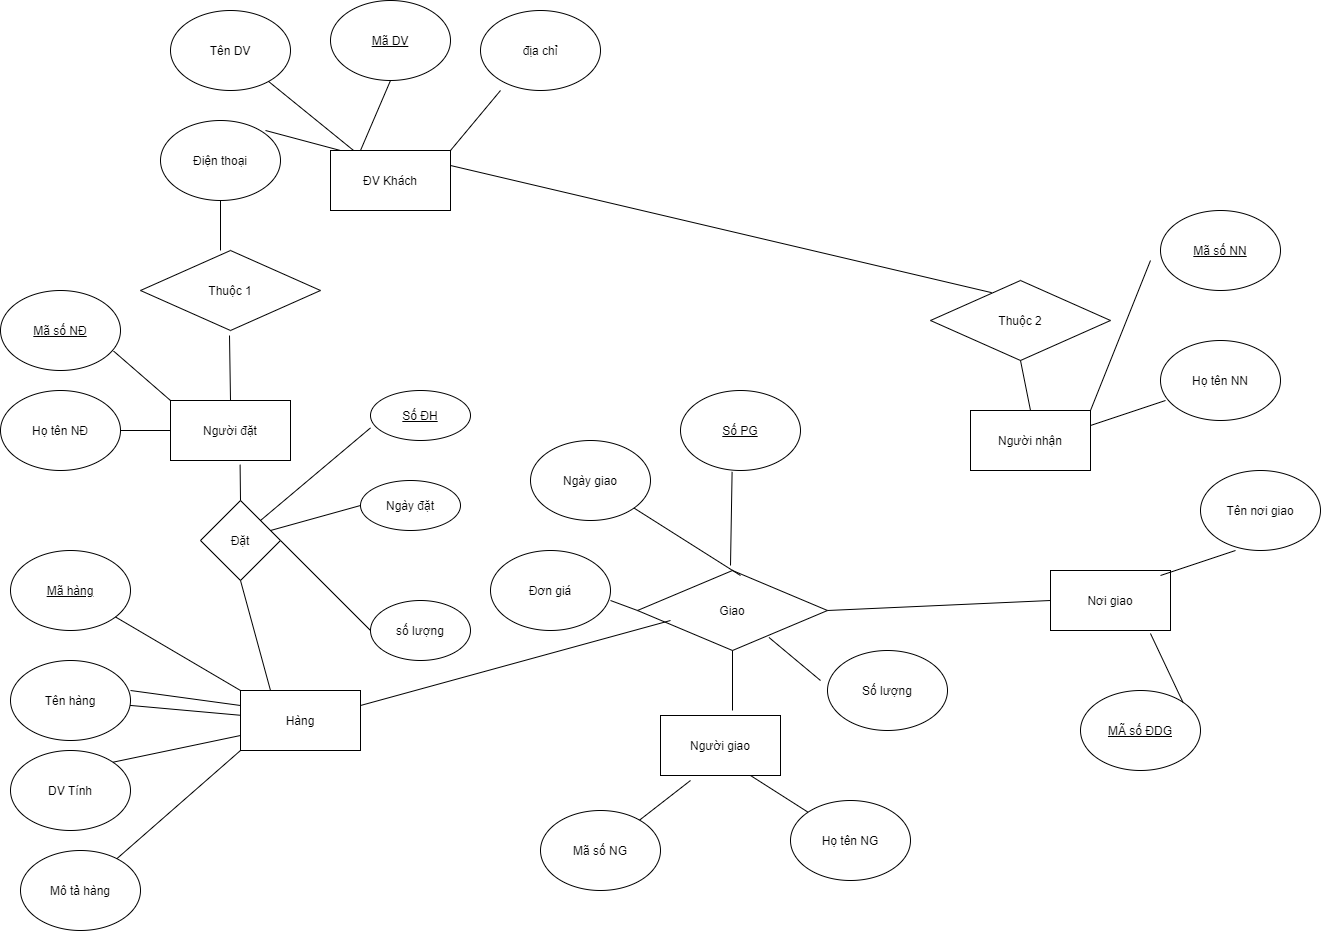

The diagram above was exported from draw.io. Its source (the exported page's mxGraphModel, read from the mxfile embedded in the PNG):
<mxGraphModel dx="1038" dy="1692" grid="1" gridSize="10" guides="1" tooltips="1" connect="1" arrows="1" fold="1" page="1" pageScale="1" pageWidth="827" pageHeight="1169" math="0" shadow="0">
  <root>
    <mxCell id="0" />
    <mxCell id="1" parent="0" />
    <mxCell id="QHWgpBp38UNLGtQxbhpH-2" value="ĐV Khách" style="rounded=0;whiteSpace=wrap;html=1;" vertex="1" parent="1">
      <mxGeometry x="330" y="20" width="120" height="60" as="geometry" />
    </mxCell>
    <mxCell id="QHWgpBp38UNLGtQxbhpH-3" value="Tên DV" style="ellipse;whiteSpace=wrap;html=1;" vertex="1" parent="1">
      <mxGeometry x="170" y="-120" width="120" height="80" as="geometry" />
    </mxCell>
    <mxCell id="QHWgpBp38UNLGtQxbhpH-4" value="địa chỉ" style="ellipse;whiteSpace=wrap;html=1;" vertex="1" parent="1">
      <mxGeometry x="480" y="-120" width="120" height="80" as="geometry" />
    </mxCell>
    <mxCell id="QHWgpBp38UNLGtQxbhpH-5" value="&lt;u&gt;Mã DV&lt;/u&gt;" style="ellipse;whiteSpace=wrap;html=1;" vertex="1" parent="1">
      <mxGeometry x="330" y="-130" width="120" height="80" as="geometry" />
    </mxCell>
    <mxCell id="QHWgpBp38UNLGtQxbhpH-6" value="Điện thoại" style="ellipse;whiteSpace=wrap;html=1;" vertex="1" parent="1">
      <mxGeometry x="160" y="-10" width="120" height="80" as="geometry" />
    </mxCell>
    <mxCell id="QHWgpBp38UNLGtQxbhpH-7" value="Giao" style="rhombus;whiteSpace=wrap;html=1;" vertex="1" parent="1">
      <mxGeometry x="637" y="440" width="190" height="80" as="geometry" />
    </mxCell>
    <mxCell id="QHWgpBp38UNLGtQxbhpH-8" value="Thuộc 1" style="rhombus;whiteSpace=wrap;html=1;" vertex="1" parent="1">
      <mxGeometry x="140" y="120" width="180" height="80" as="geometry" />
    </mxCell>
    <mxCell id="QHWgpBp38UNLGtQxbhpH-9" value="Người đặt" style="rounded=0;whiteSpace=wrap;html=1;" vertex="1" parent="1">
      <mxGeometry x="170" y="270" width="120" height="60" as="geometry" />
    </mxCell>
    <mxCell id="QHWgpBp38UNLGtQxbhpH-10" value="&lt;u&gt;Mã số NĐ&lt;/u&gt;" style="ellipse;whiteSpace=wrap;html=1;" vertex="1" parent="1">
      <mxGeometry y="160" width="120" height="80" as="geometry" />
    </mxCell>
    <mxCell id="QHWgpBp38UNLGtQxbhpH-11" value="Họ tên NĐ" style="ellipse;whiteSpace=wrap;html=1;" vertex="1" parent="1">
      <mxGeometry y="260" width="120" height="80" as="geometry" />
    </mxCell>
    <mxCell id="QHWgpBp38UNLGtQxbhpH-12" value="Đặt" style="rhombus;whiteSpace=wrap;html=1;" vertex="1" parent="1">
      <mxGeometry x="200" y="370" width="80" height="80" as="geometry" />
    </mxCell>
    <mxCell id="QHWgpBp38UNLGtQxbhpH-13" value="Hàng" style="rounded=0;whiteSpace=wrap;html=1;" vertex="1" parent="1">
      <mxGeometry x="240" y="560" width="120" height="60" as="geometry" />
    </mxCell>
    <mxCell id="QHWgpBp38UNLGtQxbhpH-14" value="&lt;u&gt;Mã hàng&lt;/u&gt;" style="ellipse;whiteSpace=wrap;html=1;" vertex="1" parent="1">
      <mxGeometry x="10" y="420" width="120" height="80" as="geometry" />
    </mxCell>
    <mxCell id="QHWgpBp38UNLGtQxbhpH-15" value="Tên hàng" style="ellipse;whiteSpace=wrap;html=1;" vertex="1" parent="1">
      <mxGeometry x="10" y="530" width="120" height="80" as="geometry" />
    </mxCell>
    <mxCell id="QHWgpBp38UNLGtQxbhpH-16" value="DV Tính" style="ellipse;whiteSpace=wrap;html=1;" vertex="1" parent="1">
      <mxGeometry x="10" y="620" width="120" height="80" as="geometry" />
    </mxCell>
    <mxCell id="QHWgpBp38UNLGtQxbhpH-17" value="Mô tả hàng" style="ellipse;whiteSpace=wrap;html=1;" vertex="1" parent="1">
      <mxGeometry x="20" y="720" width="120" height="80" as="geometry" />
    </mxCell>
    <mxCell id="QHWgpBp38UNLGtQxbhpH-18" value="số lượng" style="ellipse;whiteSpace=wrap;html=1;" vertex="1" parent="1">
      <mxGeometry x="370" y="470" width="100" height="60" as="geometry" />
    </mxCell>
    <mxCell id="QHWgpBp38UNLGtQxbhpH-19" value="Ngày đặt" style="ellipse;whiteSpace=wrap;html=1;" vertex="1" parent="1">
      <mxGeometry x="360" y="350" width="100" height="50" as="geometry" />
    </mxCell>
    <mxCell id="QHWgpBp38UNLGtQxbhpH-20" value="&lt;u&gt;Số ĐH&lt;/u&gt;" style="ellipse;whiteSpace=wrap;html=1;" vertex="1" parent="1">
      <mxGeometry x="370" y="260" width="100" height="50" as="geometry" />
    </mxCell>
    <mxCell id="QHWgpBp38UNLGtQxbhpH-22" value="&lt;u&gt;Số PG&lt;/u&gt;" style="ellipse;whiteSpace=wrap;html=1;" vertex="1" parent="1">
      <mxGeometry x="680" y="260" width="120" height="80" as="geometry" />
    </mxCell>
    <mxCell id="QHWgpBp38UNLGtQxbhpH-23" value="Số lượng" style="ellipse;whiteSpace=wrap;html=1;" vertex="1" parent="1">
      <mxGeometry x="827" y="520" width="120" height="80" as="geometry" />
    </mxCell>
    <mxCell id="QHWgpBp38UNLGtQxbhpH-24" value="&lt;u&gt;Mã số NN&lt;/u&gt;" style="ellipse;whiteSpace=wrap;html=1;" vertex="1" parent="1">
      <mxGeometry x="1160" y="80" width="120" height="80" as="geometry" />
    </mxCell>
    <mxCell id="QHWgpBp38UNLGtQxbhpH-25" value="Ngày giao" style="ellipse;whiteSpace=wrap;html=1;" vertex="1" parent="1">
      <mxGeometry x="530" y="310" width="120" height="80" as="geometry" />
    </mxCell>
    <mxCell id="QHWgpBp38UNLGtQxbhpH-26" value="Người giao" style="rounded=0;whiteSpace=wrap;html=1;" vertex="1" parent="1">
      <mxGeometry x="660" y="585" width="120" height="60" as="geometry" />
    </mxCell>
    <mxCell id="QHWgpBp38UNLGtQxbhpH-27" value="Mã số NG" style="ellipse;whiteSpace=wrap;html=1;" vertex="1" parent="1">
      <mxGeometry x="540" y="680" width="120" height="80" as="geometry" />
    </mxCell>
    <mxCell id="QHWgpBp38UNLGtQxbhpH-28" value="Họ tên NG" style="ellipse;whiteSpace=wrap;html=1;" vertex="1" parent="1">
      <mxGeometry x="790" y="670" width="120" height="80" as="geometry" />
    </mxCell>
    <mxCell id="QHWgpBp38UNLGtQxbhpH-29" value="Người nhận" style="rounded=0;whiteSpace=wrap;html=1;" vertex="1" parent="1">
      <mxGeometry x="970" y="280" width="120" height="60" as="geometry" />
    </mxCell>
    <mxCell id="QHWgpBp38UNLGtQxbhpH-30" value="" style="endArrow=none;html=1;exitX=1;exitY=0;exitDx=0;exitDy=0;exitPerimeter=0;" edge="1" parent="1" source="QHWgpBp38UNLGtQxbhpH-2">
      <mxGeometry width="50" height="50" relative="1" as="geometry">
        <mxPoint x="450" y="10" as="sourcePoint" />
        <mxPoint x="500" y="-40" as="targetPoint" />
      </mxGeometry>
    </mxCell>
    <mxCell id="QHWgpBp38UNLGtQxbhpH-31" value="" style="endArrow=none;html=1;exitX=1;exitY=0;exitDx=0;exitDy=0;exitPerimeter=0;entryX=0.5;entryY=1;entryDx=0;entryDy=0;" edge="1" parent="1" target="QHWgpBp38UNLGtQxbhpH-5">
      <mxGeometry width="50" height="50" relative="1" as="geometry">
        <mxPoint x="360" y="20" as="sourcePoint" />
        <mxPoint x="410" y="-40" as="targetPoint" />
      </mxGeometry>
    </mxCell>
    <mxCell id="QHWgpBp38UNLGtQxbhpH-32" value="" style="endArrow=none;html=1;exitX=1;exitY=0;exitDx=0;exitDy=0;exitPerimeter=0;entryX=0.083;entryY=0;entryDx=0;entryDy=0;entryPerimeter=0;" edge="1" parent="1" target="QHWgpBp38UNLGtQxbhpH-2">
      <mxGeometry width="50" height="50" relative="1" as="geometry">
        <mxPoint x="265" as="sourcePoint" />
        <mxPoint x="315" y="-60" as="targetPoint" />
      </mxGeometry>
    </mxCell>
    <mxCell id="QHWgpBp38UNLGtQxbhpH-33" value="" style="endArrow=none;html=1;" edge="1" parent="1" source="QHWgpBp38UNLGtQxbhpH-3" target="QHWgpBp38UNLGtQxbhpH-2">
      <mxGeometry width="50" height="50" relative="1" as="geometry">
        <mxPoint x="290" as="sourcePoint" />
        <mxPoint x="340" y="-60" as="targetPoint" />
      </mxGeometry>
    </mxCell>
    <mxCell id="QHWgpBp38UNLGtQxbhpH-35" value="Thuộc 2" style="rhombus;whiteSpace=wrap;html=1;" vertex="1" parent="1">
      <mxGeometry x="930" y="150" width="180" height="80" as="geometry" />
    </mxCell>
    <mxCell id="QHWgpBp38UNLGtQxbhpH-37" value="" style="endArrow=none;html=1;" edge="1" parent="1" target="QHWgpBp38UNLGtQxbhpH-6">
      <mxGeometry width="50" height="50" relative="1" as="geometry">
        <mxPoint x="220" y="120" as="sourcePoint" />
        <mxPoint x="270" y="70" as="targetPoint" />
      </mxGeometry>
    </mxCell>
    <mxCell id="QHWgpBp38UNLGtQxbhpH-38" value="" style="endArrow=none;html=1;exitX=0.5;exitY=0;exitDx=0;exitDy=0;" edge="1" parent="1" source="QHWgpBp38UNLGtQxbhpH-9">
      <mxGeometry width="50" height="50" relative="1" as="geometry">
        <mxPoint x="229" y="255" as="sourcePoint" />
        <mxPoint x="229" y="205" as="targetPoint" />
      </mxGeometry>
    </mxCell>
    <mxCell id="QHWgpBp38UNLGtQxbhpH-39" value="" style="endArrow=none;html=1;exitX=0;exitY=0;exitDx=0;exitDy=0;entryX=0.943;entryY=0.758;entryDx=0;entryDy=0;entryPerimeter=0;" edge="1" parent="1" source="QHWgpBp38UNLGtQxbhpH-9" target="QHWgpBp38UNLGtQxbhpH-10">
      <mxGeometry width="50" height="50" relative="1" as="geometry">
        <mxPoint x="139" y="260" as="sourcePoint" />
        <mxPoint x="139" y="210" as="targetPoint" />
      </mxGeometry>
    </mxCell>
    <mxCell id="QHWgpBp38UNLGtQxbhpH-40" value="" style="endArrow=none;html=1;entryX=1;entryY=0.5;entryDx=0;entryDy=0;exitX=0;exitY=0.5;exitDx=0;exitDy=0;" edge="1" parent="1" source="QHWgpBp38UNLGtQxbhpH-9" target="QHWgpBp38UNLGtQxbhpH-11">
      <mxGeometry width="50" height="50" relative="1" as="geometry">
        <mxPoint x="140" y="340" as="sourcePoint" />
        <mxPoint x="140" y="290" as="targetPoint" />
      </mxGeometry>
    </mxCell>
    <mxCell id="QHWgpBp38UNLGtQxbhpH-42" value="" style="endArrow=none;html=1;entryX=0;entryY=0;entryDx=0;entryDy=0;" edge="1" parent="1" source="QHWgpBp38UNLGtQxbhpH-14" target="QHWgpBp38UNLGtQxbhpH-13">
      <mxGeometry width="50" height="50" relative="1" as="geometry">
        <mxPoint x="150" y="510" as="sourcePoint" />
        <mxPoint x="200" y="460" as="targetPoint" />
      </mxGeometry>
    </mxCell>
    <mxCell id="QHWgpBp38UNLGtQxbhpH-44" value="" style="endArrow=none;html=1;" edge="1" parent="1" source="QHWgpBp38UNLGtQxbhpH-15" target="QHWgpBp38UNLGtQxbhpH-13">
      <mxGeometry width="50" height="50" relative="1" as="geometry">
        <mxPoint x="160" y="520" as="sourcePoint" />
        <mxPoint x="210" y="470" as="targetPoint" />
      </mxGeometry>
    </mxCell>
    <mxCell id="QHWgpBp38UNLGtQxbhpH-45" value="" style="endArrow=none;html=1;exitX=1;exitY=0.375;exitDx=0;exitDy=0;exitPerimeter=0;entryX=0;entryY=0.25;entryDx=0;entryDy=0;" edge="1" parent="1" source="QHWgpBp38UNLGtQxbhpH-15" target="QHWgpBp38UNLGtQxbhpH-13">
      <mxGeometry width="50" height="50" relative="1" as="geometry">
        <mxPoint x="170" y="530" as="sourcePoint" />
        <mxPoint x="220" y="480" as="targetPoint" />
      </mxGeometry>
    </mxCell>
    <mxCell id="QHWgpBp38UNLGtQxbhpH-46" value="" style="endArrow=none;html=1;exitX=1;exitY=0;exitDx=0;exitDy=0;entryX=0;entryY=0.75;entryDx=0;entryDy=0;" edge="1" parent="1" source="QHWgpBp38UNLGtQxbhpH-16" target="QHWgpBp38UNLGtQxbhpH-13">
      <mxGeometry width="50" height="50" relative="1" as="geometry">
        <mxPoint x="180" y="540" as="sourcePoint" />
        <mxPoint x="230" y="490" as="targetPoint" />
      </mxGeometry>
    </mxCell>
    <mxCell id="QHWgpBp38UNLGtQxbhpH-47" value="" style="endArrow=none;html=1;entryX=0;entryY=1;entryDx=0;entryDy=0;" edge="1" parent="1" source="QHWgpBp38UNLGtQxbhpH-17" target="QHWgpBp38UNLGtQxbhpH-13">
      <mxGeometry width="50" height="50" relative="1" as="geometry">
        <mxPoint x="190" y="550" as="sourcePoint" />
        <mxPoint x="240" y="650" as="targetPoint" />
      </mxGeometry>
    </mxCell>
    <mxCell id="QHWgpBp38UNLGtQxbhpH-48" value="" style="endArrow=none;html=1;entryX=0.58;entryY=1.07;entryDx=0;entryDy=0;entryPerimeter=0;exitX=0.5;exitY=0;exitDx=0;exitDy=0;" edge="1" parent="1" source="QHWgpBp38UNLGtQxbhpH-12" target="QHWgpBp38UNLGtQxbhpH-9">
      <mxGeometry width="50" height="50" relative="1" as="geometry">
        <mxPoint x="420" y="440" as="sourcePoint" />
        <mxPoint x="250" y="350" as="targetPoint" />
      </mxGeometry>
    </mxCell>
    <mxCell id="QHWgpBp38UNLGtQxbhpH-49" value="" style="endArrow=none;html=1;entryX=0.5;entryY=1;entryDx=0;entryDy=0;exitX=0.25;exitY=0;exitDx=0;exitDy=0;" edge="1" parent="1" source="QHWgpBp38UNLGtQxbhpH-13" target="QHWgpBp38UNLGtQxbhpH-12">
      <mxGeometry width="50" height="50" relative="1" as="geometry">
        <mxPoint x="200" y="560" as="sourcePoint" />
        <mxPoint x="250" y="510" as="targetPoint" />
      </mxGeometry>
    </mxCell>
    <mxCell id="QHWgpBp38UNLGtQxbhpH-50" value="" style="endArrow=none;html=1;entryX=0;entryY=0.748;entryDx=0;entryDy=0;entryPerimeter=0;" edge="1" parent="1" target="QHWgpBp38UNLGtQxbhpH-20">
      <mxGeometry width="50" height="50" relative="1" as="geometry">
        <mxPoint x="260" y="390" as="sourcePoint" />
        <mxPoint x="310" y="340" as="targetPoint" />
      </mxGeometry>
    </mxCell>
    <mxCell id="QHWgpBp38UNLGtQxbhpH-51" value="" style="endArrow=none;html=1;entryX=0;entryY=0.5;entryDx=0;entryDy=0;" edge="1" parent="1" target="QHWgpBp38UNLGtQxbhpH-19">
      <mxGeometry width="50" height="50" relative="1" as="geometry">
        <mxPoint x="270" y="400" as="sourcePoint" />
        <mxPoint x="380" y="307.4000000000001" as="targetPoint" />
      </mxGeometry>
    </mxCell>
    <mxCell id="QHWgpBp38UNLGtQxbhpH-52" value="" style="endArrow=none;html=1;entryX=0;entryY=0.5;entryDx=0;entryDy=0;" edge="1" parent="1" target="QHWgpBp38UNLGtQxbhpH-18">
      <mxGeometry width="50" height="50" relative="1" as="geometry">
        <mxPoint x="280" y="410" as="sourcePoint" />
        <mxPoint x="390" y="317.4000000000001" as="targetPoint" />
      </mxGeometry>
    </mxCell>
    <mxCell id="QHWgpBp38UNLGtQxbhpH-53" value="Đơn giá" style="ellipse;whiteSpace=wrap;html=1;" vertex="1" parent="1">
      <mxGeometry x="490" y="420" width="120" height="80" as="geometry" />
    </mxCell>
    <mxCell id="QHWgpBp38UNLGtQxbhpH-54" value="Họ tên NN" style="ellipse;whiteSpace=wrap;html=1;" vertex="1" parent="1">
      <mxGeometry x="1160" y="210" width="120" height="80" as="geometry" />
    </mxCell>
    <mxCell id="QHWgpBp38UNLGtQxbhpH-55" value="" style="endArrow=none;html=1;entryX=0.43;entryY=1.017;entryDx=0;entryDy=0;entryPerimeter=0;" edge="1" parent="1" target="QHWgpBp38UNLGtQxbhpH-22">
      <mxGeometry width="50" height="50" relative="1" as="geometry">
        <mxPoint x="730" y="435" as="sourcePoint" />
        <mxPoint x="780" y="385" as="targetPoint" />
      </mxGeometry>
    </mxCell>
    <mxCell id="QHWgpBp38UNLGtQxbhpH-56" value="" style="endArrow=none;html=1;" edge="1" parent="1" target="QHWgpBp38UNLGtQxbhpH-25">
      <mxGeometry width="50" height="50" relative="1" as="geometry">
        <mxPoint x="740" y="445" as="sourcePoint" />
        <mxPoint x="741.5999999999999" y="351.3599999999999" as="targetPoint" />
      </mxGeometry>
    </mxCell>
    <mxCell id="QHWgpBp38UNLGtQxbhpH-57" value="" style="endArrow=none;html=1;exitX=0.692;exitY=0.837;exitDx=0;exitDy=0;exitPerimeter=0;" edge="1" parent="1" source="QHWgpBp38UNLGtQxbhpH-7">
      <mxGeometry width="50" height="50" relative="1" as="geometry">
        <mxPoint x="750" y="455" as="sourcePoint" />
        <mxPoint x="820" y="550" as="targetPoint" />
      </mxGeometry>
    </mxCell>
    <mxCell id="QHWgpBp38UNLGtQxbhpH-58" value="" style="endArrow=none;html=1;entryX=1;entryY=0.625;entryDx=0;entryDy=0;entryPerimeter=0;exitX=0;exitY=0.5;exitDx=0;exitDy=0;" edge="1" parent="1" source="QHWgpBp38UNLGtQxbhpH-7" target="QHWgpBp38UNLGtQxbhpH-53">
      <mxGeometry width="50" height="50" relative="1" as="geometry">
        <mxPoint x="760" y="465" as="sourcePoint" />
        <mxPoint x="761.5999999999999" y="371.3599999999999" as="targetPoint" />
      </mxGeometry>
    </mxCell>
    <mxCell id="QHWgpBp38UNLGtQxbhpH-59" value="" style="endArrow=none;html=1;exitX=1;exitY=0.25;exitDx=0;exitDy=0;" edge="1" parent="1" source="QHWgpBp38UNLGtQxbhpH-13">
      <mxGeometry width="50" height="50" relative="1" as="geometry">
        <mxPoint x="620" y="540" as="sourcePoint" />
        <mxPoint x="670" y="490" as="targetPoint" />
      </mxGeometry>
    </mxCell>
    <mxCell id="QHWgpBp38UNLGtQxbhpH-60" value="" style="endArrow=none;html=1;entryX=1;entryY=0.25;entryDx=0;entryDy=0;exitX=0.34;exitY=0.152;exitDx=0;exitDy=0;exitPerimeter=0;" edge="1" parent="1" source="QHWgpBp38UNLGtQxbhpH-35" target="QHWgpBp38UNLGtQxbhpH-2">
      <mxGeometry width="50" height="50" relative="1" as="geometry">
        <mxPoint x="770" y="140" as="sourcePoint" />
        <mxPoint x="820" y="90" as="targetPoint" />
      </mxGeometry>
    </mxCell>
    <mxCell id="QHWgpBp38UNLGtQxbhpH-61" value="" style="endArrow=none;html=1;entryX=0.5;entryY=1;entryDx=0;entryDy=0;" edge="1" parent="1" target="QHWgpBp38UNLGtQxbhpH-7">
      <mxGeometry width="50" height="50" relative="1" as="geometry">
        <mxPoint x="732" y="580" as="sourcePoint" />
        <mxPoint x="1030" y="490" as="targetPoint" />
      </mxGeometry>
    </mxCell>
    <mxCell id="QHWgpBp38UNLGtQxbhpH-62" value="" style="endArrow=none;html=1;entryX=0;entryY=0;entryDx=0;entryDy=0;exitX=0.75;exitY=1;exitDx=0;exitDy=0;" edge="1" parent="1" source="QHWgpBp38UNLGtQxbhpH-26" target="QHWgpBp38UNLGtQxbhpH-28">
      <mxGeometry width="50" height="50" relative="1" as="geometry">
        <mxPoint x="742" y="590" as="sourcePoint" />
        <mxPoint x="742" y="530" as="targetPoint" />
      </mxGeometry>
    </mxCell>
    <mxCell id="QHWgpBp38UNLGtQxbhpH-63" value="" style="endArrow=none;html=1;" edge="1" parent="1" target="QHWgpBp38UNLGtQxbhpH-27">
      <mxGeometry width="50" height="50" relative="1" as="geometry">
        <mxPoint x="690" y="650" as="sourcePoint" />
        <mxPoint x="752" y="540" as="targetPoint" />
      </mxGeometry>
    </mxCell>
    <mxCell id="QHWgpBp38UNLGtQxbhpH-64" value="" style="endArrow=none;html=1;exitX=1;exitY=0;exitDx=0;exitDy=0;" edge="1" parent="1" source="QHWgpBp38UNLGtQxbhpH-29">
      <mxGeometry width="50" height="50" relative="1" as="geometry">
        <mxPoint x="1100" y="180" as="sourcePoint" />
        <mxPoint x="1150" y="130" as="targetPoint" />
      </mxGeometry>
    </mxCell>
    <mxCell id="QHWgpBp38UNLGtQxbhpH-67" value="Tên nơi giao" style="ellipse;whiteSpace=wrap;html=1;" vertex="1" parent="1">
      <mxGeometry x="1200" y="340" width="120" height="80" as="geometry" />
    </mxCell>
    <mxCell id="QHWgpBp38UNLGtQxbhpH-68" value="Nơi giao" style="rounded=0;whiteSpace=wrap;html=1;" vertex="1" parent="1">
      <mxGeometry x="1050" y="440" width="120" height="60" as="geometry" />
    </mxCell>
    <mxCell id="QHWgpBp38UNLGtQxbhpH-69" value="&lt;u&gt;MÃ số ĐDG&lt;/u&gt;" style="ellipse;whiteSpace=wrap;html=1;" vertex="1" parent="1">
      <mxGeometry x="1080" y="560" width="120" height="80" as="geometry" />
    </mxCell>
    <mxCell id="QHWgpBp38UNLGtQxbhpH-70" value="" style="endArrow=none;html=1;exitX=1;exitY=0.25;exitDx=0;exitDy=0;" edge="1" parent="1" source="QHWgpBp38UNLGtQxbhpH-29">
      <mxGeometry width="50" height="50" relative="1" as="geometry">
        <mxPoint x="1115" y="320" as="sourcePoint" />
        <mxPoint x="1165" y="270" as="targetPoint" />
      </mxGeometry>
    </mxCell>
    <mxCell id="QHWgpBp38UNLGtQxbhpH-72" value="" style="endArrow=none;html=1;exitX=1;exitY=0.25;exitDx=0;exitDy=0;" edge="1" parent="1">
      <mxGeometry width="50" height="50" relative="1" as="geometry">
        <mxPoint x="1160" y="445" as="sourcePoint" />
        <mxPoint x="1235" y="420" as="targetPoint" />
      </mxGeometry>
    </mxCell>
    <mxCell id="QHWgpBp38UNLGtQxbhpH-73" value="" style="endArrow=none;html=1;exitX=0.833;exitY=1.05;exitDx=0;exitDy=0;entryX=1;entryY=0;entryDx=0;entryDy=0;exitPerimeter=0;" edge="1" parent="1" source="QHWgpBp38UNLGtQxbhpH-68" target="QHWgpBp38UNLGtQxbhpH-69">
      <mxGeometry width="50" height="50" relative="1" as="geometry">
        <mxPoint x="1170" y="455" as="sourcePoint" />
        <mxPoint x="1245" y="430" as="targetPoint" />
      </mxGeometry>
    </mxCell>
    <mxCell id="QHWgpBp38UNLGtQxbhpH-74" value="" style="endArrow=none;html=1;entryX=1;entryY=0.5;entryDx=0;entryDy=0;" edge="1" parent="1" target="QHWgpBp38UNLGtQxbhpH-7">
      <mxGeometry width="50" height="50" relative="1" as="geometry">
        <mxPoint x="1050" y="470" as="sourcePoint" />
        <mxPoint x="1255" y="440" as="targetPoint" />
      </mxGeometry>
    </mxCell>
    <mxCell id="QHWgpBp38UNLGtQxbhpH-75" value="" style="endArrow=none;html=1;exitX=0.5;exitY=0;exitDx=0;exitDy=0;entryX=0.5;entryY=1;entryDx=0;entryDy=0;" edge="1" parent="1" source="QHWgpBp38UNLGtQxbhpH-29" target="QHWgpBp38UNLGtQxbhpH-35">
      <mxGeometry width="50" height="50" relative="1" as="geometry">
        <mxPoint x="1100" y="305" as="sourcePoint" />
        <mxPoint x="1175" y="280" as="targetPoint" />
      </mxGeometry>
    </mxCell>
  </root>
</mxGraphModel>